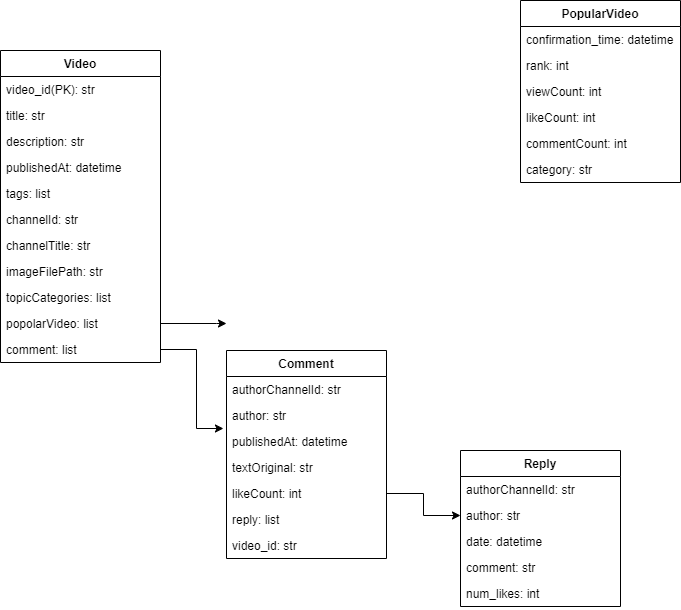

The diagram above was exported from draw.io. Its source (the exported page's mxGraphModel, read from the mxfile embedded in the PNG):
<mxGraphModel dx="1434" dy="764" grid="1" gridSize="10" guides="1" tooltips="1" connect="1" arrows="1" fold="1" page="1" pageScale="1" pageWidth="827" pageHeight="1169" math="0" shadow="0">
  <root>
    <mxCell id="0" />
    <mxCell id="1" parent="0" />
    <mxCell id="NjfpxKyl_aCjc-kgvgqq-1" value="Video" style="swimlane;fontStyle=1;align=center;verticalAlign=top;childLayout=stackLayout;horizontal=1;startSize=26;horizontalStack=0;resizeParent=1;resizeParentMax=0;resizeLast=0;collapsible=1;marginBottom=0;" parent="1" vertex="1">
      <mxGeometry x="120" y="120" width="160" height="312" as="geometry" />
    </mxCell>
    <mxCell id="Pv0FhJOk_S7KYH2zeoP--5" value="video_id(PK): str" style="text;strokeColor=none;fillColor=none;align=left;verticalAlign=top;spacingLeft=4;spacingRight=4;overflow=hidden;rotatable=0;points=[[0,0.5],[1,0.5]];portConstraint=eastwest;" parent="NjfpxKyl_aCjc-kgvgqq-1" vertex="1">
      <mxGeometry y="26" width="160" height="26" as="geometry" />
    </mxCell>
    <mxCell id="NjfpxKyl_aCjc-kgvgqq-4" value="title: str" style="text;strokeColor=none;fillColor=none;align=left;verticalAlign=top;spacingLeft=4;spacingRight=4;overflow=hidden;rotatable=0;points=[[0,0.5],[1,0.5]];portConstraint=eastwest;" parent="NjfpxKyl_aCjc-kgvgqq-1" vertex="1">
      <mxGeometry y="52" width="160" height="26" as="geometry" />
    </mxCell>
    <mxCell id="Pv0FhJOk_S7KYH2zeoP--9" value="description: str" style="text;strokeColor=none;fillColor=none;align=left;verticalAlign=top;spacingLeft=4;spacingRight=4;overflow=hidden;rotatable=0;points=[[0,0.5],[1,0.5]];portConstraint=eastwest;" parent="NjfpxKyl_aCjc-kgvgqq-1" vertex="1">
      <mxGeometry y="78" width="160" height="26" as="geometry" />
    </mxCell>
    <mxCell id="Pv0FhJOk_S7KYH2zeoP--8" value="publishedAt: datetime" style="text;strokeColor=none;fillColor=none;align=left;verticalAlign=top;spacingLeft=4;spacingRight=4;overflow=hidden;rotatable=0;points=[[0,0.5],[1,0.5]];portConstraint=eastwest;" parent="NjfpxKyl_aCjc-kgvgqq-1" vertex="1">
      <mxGeometry y="104" width="160" height="26" as="geometry" />
    </mxCell>
    <mxCell id="Pv0FhJOk_S7KYH2zeoP--7" value="tags: list" style="text;strokeColor=none;fillColor=none;align=left;verticalAlign=top;spacingLeft=4;spacingRight=4;overflow=hidden;rotatable=0;points=[[0,0.5],[1,0.5]];portConstraint=eastwest;" parent="NjfpxKyl_aCjc-kgvgqq-1" vertex="1">
      <mxGeometry y="130" width="160" height="26" as="geometry" />
    </mxCell>
    <mxCell id="Pv0FhJOk_S7KYH2zeoP--11" value="channelId: str" style="text;strokeColor=none;fillColor=none;align=left;verticalAlign=top;spacingLeft=4;spacingRight=4;overflow=hidden;rotatable=0;points=[[0,0.5],[1,0.5]];portConstraint=eastwest;" parent="NjfpxKyl_aCjc-kgvgqq-1" vertex="1">
      <mxGeometry y="156" width="160" height="26" as="geometry" />
    </mxCell>
    <mxCell id="K1KUF1ydCfIuEcVHh16V-2" value="channelTitle: str" style="text;strokeColor=none;fillColor=none;align=left;verticalAlign=top;spacingLeft=4;spacingRight=4;overflow=hidden;rotatable=0;points=[[0,0.5],[1,0.5]];portConstraint=eastwest;" parent="NjfpxKyl_aCjc-kgvgqq-1" vertex="1">
      <mxGeometry y="182" width="160" height="26" as="geometry" />
    </mxCell>
    <mxCell id="Pv0FhJOk_S7KYH2zeoP--6" value="imageFilePath: str" style="text;strokeColor=none;fillColor=none;align=left;verticalAlign=top;spacingLeft=4;spacingRight=4;overflow=hidden;rotatable=0;points=[[0,0.5],[1,0.5]];portConstraint=eastwest;" parent="NjfpxKyl_aCjc-kgvgqq-1" vertex="1">
      <mxGeometry y="208" width="160" height="26" as="geometry" />
    </mxCell>
    <mxCell id="Pv0FhJOk_S7KYH2zeoP--10" value="topicCategories: list" style="text;strokeColor=none;fillColor=none;align=left;verticalAlign=top;spacingLeft=4;spacingRight=4;overflow=hidden;rotatable=0;points=[[0,0.5],[1,0.5]];portConstraint=eastwest;" parent="NjfpxKyl_aCjc-kgvgqq-1" vertex="1">
      <mxGeometry y="234" width="160" height="26" as="geometry" />
    </mxCell>
    <mxCell id="K1KUF1ydCfIuEcVHh16V-13" value="popolarVideo: list" style="text;strokeColor=none;fillColor=none;align=left;verticalAlign=top;spacingLeft=4;spacingRight=4;overflow=hidden;rotatable=0;points=[[0,0.5],[1,0.5]];portConstraint=eastwest;" parent="NjfpxKyl_aCjc-kgvgqq-1" vertex="1">
      <mxGeometry y="260" width="160" height="26" as="geometry" />
    </mxCell>
    <mxCell id="K1KUF1ydCfIuEcVHh16V-15" value="comment: list" style="text;strokeColor=none;fillColor=none;align=left;verticalAlign=top;spacingLeft=4;spacingRight=4;overflow=hidden;rotatable=0;points=[[0,0.5],[1,0.5]];portConstraint=eastwest;" parent="NjfpxKyl_aCjc-kgvgqq-1" vertex="1">
      <mxGeometry y="286" width="160" height="26" as="geometry" />
    </mxCell>
    <mxCell id="Pv0FhJOk_S7KYH2zeoP--21" value="PopularVideo" style="swimlane;fontStyle=1;align=center;verticalAlign=top;childLayout=stackLayout;horizontal=1;startSize=26;horizontalStack=0;resizeParent=1;resizeParentMax=0;resizeLast=0;collapsible=1;marginBottom=0;" parent="1" vertex="1">
      <mxGeometry x="640" y="70" width="160" height="182" as="geometry" />
    </mxCell>
    <mxCell id="Pv0FhJOk_S7KYH2zeoP--26" value="confirmation_time: datetime" style="text;strokeColor=none;fillColor=none;align=left;verticalAlign=top;spacingLeft=4;spacingRight=4;overflow=hidden;rotatable=0;points=[[0,0.5],[1,0.5]];portConstraint=eastwest;" parent="Pv0FhJOk_S7KYH2zeoP--21" vertex="1">
      <mxGeometry y="26" width="160" height="26" as="geometry" />
    </mxCell>
    <mxCell id="Pv0FhJOk_S7KYH2zeoP--30" value="rank: int" style="text;strokeColor=none;fillColor=none;align=left;verticalAlign=top;spacingLeft=4;spacingRight=4;overflow=hidden;rotatable=0;points=[[0,0.5],[1,0.5]];portConstraint=eastwest;" parent="Pv0FhJOk_S7KYH2zeoP--21" vertex="1">
      <mxGeometry y="52" width="160" height="26" as="geometry" />
    </mxCell>
    <mxCell id="Pv0FhJOk_S7KYH2zeoP--23" value="viewCount: int" style="text;strokeColor=none;fillColor=none;align=left;verticalAlign=top;spacingLeft=4;spacingRight=4;overflow=hidden;rotatable=0;points=[[0,0.5],[1,0.5]];portConstraint=eastwest;" parent="Pv0FhJOk_S7KYH2zeoP--21" vertex="1">
      <mxGeometry y="78" width="160" height="26" as="geometry" />
    </mxCell>
    <mxCell id="Pv0FhJOk_S7KYH2zeoP--24" value="likeCount: int" style="text;strokeColor=none;fillColor=none;align=left;verticalAlign=top;spacingLeft=4;spacingRight=4;overflow=hidden;rotatable=0;points=[[0,0.5],[1,0.5]];portConstraint=eastwest;" parent="Pv0FhJOk_S7KYH2zeoP--21" vertex="1">
      <mxGeometry y="104" width="160" height="26" as="geometry" />
    </mxCell>
    <mxCell id="Pv0FhJOk_S7KYH2zeoP--25" value="commentCount: int" style="text;strokeColor=none;fillColor=none;align=left;verticalAlign=top;spacingLeft=4;spacingRight=4;overflow=hidden;rotatable=0;points=[[0,0.5],[1,0.5]];portConstraint=eastwest;" parent="Pv0FhJOk_S7KYH2zeoP--21" vertex="1">
      <mxGeometry y="130" width="160" height="26" as="geometry" />
    </mxCell>
    <mxCell id="Pv0FhJOk_S7KYH2zeoP--28" value="category: str" style="text;strokeColor=none;fillColor=none;align=left;verticalAlign=top;spacingLeft=4;spacingRight=4;overflow=hidden;rotatable=0;points=[[0,0.5],[1,0.5]];portConstraint=eastwest;" parent="Pv0FhJOk_S7KYH2zeoP--21" vertex="1">
      <mxGeometry y="156" width="160" height="26" as="geometry" />
    </mxCell>
    <mxCell id="Pv0FhJOk_S7KYH2zeoP--31" value="Comment" style="swimlane;fontStyle=1;align=center;verticalAlign=top;childLayout=stackLayout;horizontal=1;startSize=26;horizontalStack=0;resizeParent=1;resizeParentMax=0;resizeLast=0;collapsible=1;marginBottom=0;" parent="1" vertex="1">
      <mxGeometry x="346" y="420" width="160" height="208" as="geometry" />
    </mxCell>
    <mxCell id="W9lmwZh-FXEvPjhDLwmH-1" value="authorChannelId: str" style="text;strokeColor=none;fillColor=none;align=left;verticalAlign=top;spacingLeft=4;spacingRight=4;overflow=hidden;rotatable=0;points=[[0,0.5],[1,0.5]];portConstraint=eastwest;" parent="Pv0FhJOk_S7KYH2zeoP--31" vertex="1">
      <mxGeometry y="26" width="160" height="26" as="geometry" />
    </mxCell>
    <mxCell id="Pv0FhJOk_S7KYH2zeoP--34" value="author: str" style="text;strokeColor=none;fillColor=none;align=left;verticalAlign=top;spacingLeft=4;spacingRight=4;overflow=hidden;rotatable=0;points=[[0,0.5],[1,0.5]];portConstraint=eastwest;" parent="Pv0FhJOk_S7KYH2zeoP--31" vertex="1">
      <mxGeometry y="52" width="160" height="26" as="geometry" />
    </mxCell>
    <mxCell id="Pv0FhJOk_S7KYH2zeoP--36" value="publishedAt: datetime" style="text;strokeColor=none;fillColor=none;align=left;verticalAlign=top;spacingLeft=4;spacingRight=4;overflow=hidden;rotatable=0;points=[[0,0.5],[1,0.5]];portConstraint=eastwest;" parent="Pv0FhJOk_S7KYH2zeoP--31" vertex="1">
      <mxGeometry y="78" width="160" height="26" as="geometry" />
    </mxCell>
    <mxCell id="Pv0FhJOk_S7KYH2zeoP--33" value="textOriginal: str" style="text;strokeColor=none;fillColor=none;align=left;verticalAlign=top;spacingLeft=4;spacingRight=4;overflow=hidden;rotatable=0;points=[[0,0.5],[1,0.5]];portConstraint=eastwest;" parent="Pv0FhJOk_S7KYH2zeoP--31" vertex="1">
      <mxGeometry y="104" width="160" height="26" as="geometry" />
    </mxCell>
    <mxCell id="Pv0FhJOk_S7KYH2zeoP--37" value="likeCount: int" style="text;strokeColor=none;fillColor=none;align=left;verticalAlign=top;spacingLeft=4;spacingRight=4;overflow=hidden;rotatable=0;points=[[0,0.5],[1,0.5]];portConstraint=eastwest;" parent="Pv0FhJOk_S7KYH2zeoP--31" vertex="1">
      <mxGeometry y="130" width="160" height="26" as="geometry" />
    </mxCell>
    <mxCell id="Wj-IxtPSddI3YXH0EBtW-1" value="reply: list" style="text;strokeColor=none;fillColor=none;align=left;verticalAlign=top;spacingLeft=4;spacingRight=4;overflow=hidden;rotatable=0;points=[[0,0.5],[1,0.5]];portConstraint=eastwest;" parent="Pv0FhJOk_S7KYH2zeoP--31" vertex="1">
      <mxGeometry y="156" width="160" height="26" as="geometry" />
    </mxCell>
    <mxCell id="Wj-IxtPSddI3YXH0EBtW-10" value="video_id: str" style="text;strokeColor=none;fillColor=none;align=left;verticalAlign=top;spacingLeft=4;spacingRight=4;overflow=hidden;rotatable=0;points=[[0,0.5],[1,0.5]];portConstraint=eastwest;" parent="Pv0FhJOk_S7KYH2zeoP--31" vertex="1">
      <mxGeometry y="182" width="160" height="26" as="geometry" />
    </mxCell>
    <mxCell id="K1KUF1ydCfIuEcVHh16V-14" style="edgeStyle=orthogonalEdgeStyle;rounded=0;orthogonalLoop=1;jettySize=auto;html=1;exitX=1;exitY=0.5;exitDx=0;exitDy=0;" parent="1" source="K1KUF1ydCfIuEcVHh16V-13" edge="1">
      <mxGeometry relative="1" as="geometry">
        <mxPoint x="346" y="393" as="targetPoint" />
        <Array as="points">
          <mxPoint x="336" y="393" />
          <mxPoint x="336" y="393" />
        </Array>
      </mxGeometry>
    </mxCell>
    <mxCell id="K1KUF1ydCfIuEcVHh16V-16" style="edgeStyle=orthogonalEdgeStyle;rounded=0;orthogonalLoop=1;jettySize=auto;html=1;exitX=1;exitY=0.5;exitDx=0;exitDy=0;entryX=-0.019;entryY=0;entryDx=0;entryDy=0;entryPerimeter=0;" parent="1" source="K1KUF1ydCfIuEcVHh16V-15" target="Pv0FhJOk_S7KYH2zeoP--36" edge="1">
      <mxGeometry relative="1" as="geometry">
        <mxPoint x="316" y="500" as="targetPoint" />
        <Array as="points">
          <mxPoint x="316" y="419" />
          <mxPoint x="316" y="498" />
        </Array>
      </mxGeometry>
    </mxCell>
    <mxCell id="Wj-IxtPSddI3YXH0EBtW-2" value="Reply" style="swimlane;fontStyle=1;align=center;verticalAlign=top;childLayout=stackLayout;horizontal=1;startSize=26;horizontalStack=0;resizeParent=1;resizeParentMax=0;resizeLast=0;collapsible=1;marginBottom=0;" parent="1" vertex="1">
      <mxGeometry x="580" y="520" width="160" height="156" as="geometry" />
    </mxCell>
    <mxCell id="Wj-IxtPSddI3YXH0EBtW-3" value="authorChannelId: str" style="text;strokeColor=none;fillColor=none;align=left;verticalAlign=top;spacingLeft=4;spacingRight=4;overflow=hidden;rotatable=0;points=[[0,0.5],[1,0.5]];portConstraint=eastwest;" parent="Wj-IxtPSddI3YXH0EBtW-2" vertex="1">
      <mxGeometry y="26" width="160" height="26" as="geometry" />
    </mxCell>
    <mxCell id="Wj-IxtPSddI3YXH0EBtW-4" value="author: str" style="text;strokeColor=none;fillColor=none;align=left;verticalAlign=top;spacingLeft=4;spacingRight=4;overflow=hidden;rotatable=0;points=[[0,0.5],[1,0.5]];portConstraint=eastwest;" parent="Wj-IxtPSddI3YXH0EBtW-2" vertex="1">
      <mxGeometry y="52" width="160" height="26" as="geometry" />
    </mxCell>
    <mxCell id="Wj-IxtPSddI3YXH0EBtW-5" value="date: datetime" style="text;strokeColor=none;fillColor=none;align=left;verticalAlign=top;spacingLeft=4;spacingRight=4;overflow=hidden;rotatable=0;points=[[0,0.5],[1,0.5]];portConstraint=eastwest;" parent="Wj-IxtPSddI3YXH0EBtW-2" vertex="1">
      <mxGeometry y="78" width="160" height="26" as="geometry" />
    </mxCell>
    <mxCell id="Wj-IxtPSddI3YXH0EBtW-6" value="comment: str" style="text;strokeColor=none;fillColor=none;align=left;verticalAlign=top;spacingLeft=4;spacingRight=4;overflow=hidden;rotatable=0;points=[[0,0.5],[1,0.5]];portConstraint=eastwest;" parent="Wj-IxtPSddI3YXH0EBtW-2" vertex="1">
      <mxGeometry y="104" width="160" height="26" as="geometry" />
    </mxCell>
    <mxCell id="Wj-IxtPSddI3YXH0EBtW-7" value="num_likes: int" style="text;strokeColor=none;fillColor=none;align=left;verticalAlign=top;spacingLeft=4;spacingRight=4;overflow=hidden;rotatable=0;points=[[0,0.5],[1,0.5]];portConstraint=eastwest;" parent="Wj-IxtPSddI3YXH0EBtW-2" vertex="1">
      <mxGeometry y="130" width="160" height="26" as="geometry" />
    </mxCell>
    <mxCell id="Wj-IxtPSddI3YXH0EBtW-9" style="edgeStyle=orthogonalEdgeStyle;rounded=0;orthogonalLoop=1;jettySize=auto;html=1;exitX=1;exitY=0.5;exitDx=0;exitDy=0;entryX=0;entryY=0.5;entryDx=0;entryDy=0;" parent="1" source="Pv0FhJOk_S7KYH2zeoP--37" target="Wj-IxtPSddI3YXH0EBtW-4" edge="1">
      <mxGeometry relative="1" as="geometry" />
    </mxCell>
  </root>
</mxGraphModel>